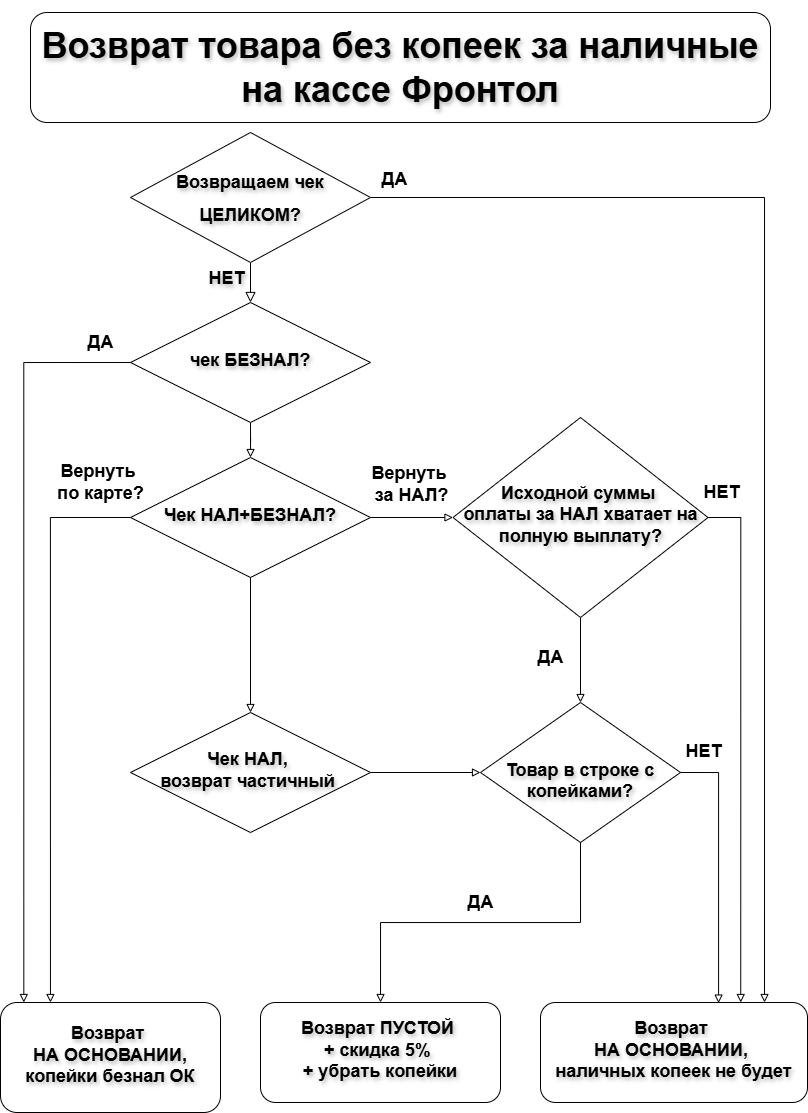

The diagram above was exported from draw.io. Its source (the exported page's mxGraphModel, read from the mxfile embedded in the PNG):
<mxGraphModel dx="815" dy="429" grid="1" gridSize="10" guides="1" tooltips="1" connect="1" arrows="1" fold="1" page="1" pageScale="1" pageWidth="827" pageHeight="1169" math="0" shadow="0">
  <root>
    <mxCell id="WIyWlLk6GJQsqaUBKTNV-0" />
    <mxCell id="WIyWlLk6GJQsqaUBKTNV-1" parent="WIyWlLk6GJQsqaUBKTNV-0" />
    <mxCell id="WIyWlLk6GJQsqaUBKTNV-3" value="&lt;h1&gt;&lt;font&gt;Возврат товара без копеек за наличные на кассе Фронтол&lt;/font&gt;&lt;/h1&gt;" style="rounded=1;whiteSpace=wrap;html=1;fontSize=18;glass=0;strokeWidth=1;shadow=0;flipH=0;flipV=1;fontStyle=1;textShadow=1;" parent="WIyWlLk6GJQsqaUBKTNV-1" vertex="1">
      <mxGeometry x="50" y="20" width="740" height="110" as="geometry" />
    </mxCell>
    <mxCell id="WIyWlLk6GJQsqaUBKTNV-4" value="НЕТ" style="rounded=0;html=1;jettySize=auto;orthogonalLoop=1;fontSize=18;endArrow=block;endFill=0;endSize=8;strokeWidth=1;shadow=0;labelBackgroundColor=none;edgeStyle=orthogonalEdgeStyle;fontStyle=1;textShadow=1;labelPosition=center;verticalLabelPosition=middle;align=center;verticalAlign=middle;" parent="WIyWlLk6GJQsqaUBKTNV-1" source="WIyWlLk6GJQsqaUBKTNV-6" target="WIyWlLk6GJQsqaUBKTNV-10" edge="1">
      <mxGeometry x="-0.2" y="-24" relative="1" as="geometry">
        <mxPoint as="offset" />
      </mxGeometry>
    </mxCell>
    <mxCell id="WIyWlLk6GJQsqaUBKTNV-5" value="" style="edgeStyle=orthogonalEdgeStyle;rounded=0;html=1;jettySize=auto;orthogonalLoop=1;fontSize=18;endArrow=block;endFill=0;endSize=6;strokeWidth=1;shadow=0;labelBackgroundColor=none;fontStyle=1;textShadow=1;entryX=0.839;entryY=0;entryDx=0;entryDy=0;entryPerimeter=0;" parent="WIyWlLk6GJQsqaUBKTNV-1" source="WIyWlLk6GJQsqaUBKTNV-6" target="gzM4uBrMeB7lrDt3MPNu-17" edge="1">
      <mxGeometry y="10" relative="1" as="geometry">
        <mxPoint as="offset" />
        <mxPoint x="800" y="920" as="targetPoint" />
      </mxGeometry>
    </mxCell>
    <mxCell id="gzM4uBrMeB7lrDt3MPNu-42" value="ДА" style="edgeLabel;html=1;align=center;verticalAlign=bottom;resizable=0;points=[];fontSize=18;fontStyle=1;labelPosition=center;verticalLabelPosition=top;" parent="WIyWlLk6GJQsqaUBKTNV-5" connectable="0" vertex="1">
      <mxGeometry x="-0.6688" y="-4" relative="1" as="geometry">
        <mxPoint x="-175" y="-9" as="offset" />
      </mxGeometry>
    </mxCell>
    <mxCell id="WIyWlLk6GJQsqaUBKTNV-6" value="&lt;h2&gt;&lt;font style=&quot;font-size: 18px;&quot;&gt;Возвращаем чек ЦЕЛИКОМ?&lt;/font&gt;&lt;/h2&gt;" style="rhombus;whiteSpace=wrap;html=1;shadow=0;fontFamily=Helvetica;fontSize=18;align=center;strokeWidth=1;spacing=6;spacingTop=-4;fontStyle=1;textShadow=1;" parent="WIyWlLk6GJQsqaUBKTNV-1" vertex="1">
      <mxGeometry x="150" y="140" width="240" height="130" as="geometry" />
    </mxCell>
    <mxCell id="gzM4uBrMeB7lrDt3MPNu-6" value="" style="edgeStyle=orthogonalEdgeStyle;rounded=0;orthogonalLoop=1;jettySize=auto;html=1;fontSize=18;fontStyle=1;textShadow=1;endArrow=block;endFill=0;" parent="WIyWlLk6GJQsqaUBKTNV-1" source="WIyWlLk6GJQsqaUBKTNV-10" target="gzM4uBrMeB7lrDt3MPNu-5" edge="1">
      <mxGeometry relative="1" as="geometry" />
    </mxCell>
    <mxCell id="WIyWlLk6GJQsqaUBKTNV-10" value="чек БЕЗНАЛ?" style="rhombus;whiteSpace=wrap;html=1;shadow=0;fontFamily=Helvetica;fontSize=18;align=center;strokeWidth=1;spacing=6;spacingTop=-4;fontStyle=1;textShadow=1;" parent="WIyWlLk6GJQsqaUBKTNV-1" vertex="1">
      <mxGeometry x="150" y="310" width="240" height="120" as="geometry" />
    </mxCell>
    <mxCell id="gzM4uBrMeB7lrDt3MPNu-9" value="" style="edgeStyle=orthogonalEdgeStyle;rounded=0;orthogonalLoop=1;jettySize=auto;html=1;labelPosition=center;verticalLabelPosition=middle;align=center;verticalAlign=middle;fontSize=18;fontStyle=1;textShadow=1;entryX=0.227;entryY=0;entryDx=0;entryDy=0;exitX=0;exitY=0.5;exitDx=0;exitDy=0;endArrow=block;endFill=0;entryPerimeter=0;" parent="WIyWlLk6GJQsqaUBKTNV-1" source="gzM4uBrMeB7lrDt3MPNu-5" target="gzM4uBrMeB7lrDt3MPNu-8" edge="1">
      <mxGeometry relative="1" as="geometry" />
    </mxCell>
    <mxCell id="gzM4uBrMeB7lrDt3MPNu-43" value="Вернуть&amp;nbsp;&lt;div&gt;по карте?&lt;/div&gt;" style="edgeLabel;html=1;align=center;verticalAlign=middle;resizable=0;points=[];fontSize=18;fontStyle=1" parent="gzM4uBrMeB7lrDt3MPNu-9" connectable="0" vertex="1">
      <mxGeometry x="-0.254" relative="1" as="geometry">
        <mxPoint x="50" y="-166" as="offset" />
      </mxGeometry>
    </mxCell>
    <mxCell id="gzM4uBrMeB7lrDt3MPNu-16" value="" style="edgeStyle=orthogonalEdgeStyle;rounded=0;orthogonalLoop=1;jettySize=auto;html=1;fontSize=18;fontStyle=1;textShadow=1;entryX=0;entryY=0.5;entryDx=0;entryDy=0;endArrow=block;endFill=0;" parent="WIyWlLk6GJQsqaUBKTNV-1" source="gzM4uBrMeB7lrDt3MPNu-5" target="YAb-4AsyP5W_7nHh6_IE-5" edge="1">
      <mxGeometry relative="1" as="geometry" />
    </mxCell>
    <mxCell id="gzM4uBrMeB7lrDt3MPNu-29" value="" style="edgeStyle=orthogonalEdgeStyle;rounded=0;orthogonalLoop=1;jettySize=auto;html=1;fontSize=18;fontStyle=1;textShadow=1;endArrow=block;endFill=0;" parent="WIyWlLk6GJQsqaUBKTNV-1" source="gzM4uBrMeB7lrDt3MPNu-5" target="gzM4uBrMeB7lrDt3MPNu-28" edge="1">
      <mxGeometry relative="1" as="geometry" />
    </mxCell>
    <mxCell id="gzM4uBrMeB7lrDt3MPNu-5" value="Чек НАЛ+БЕЗНАЛ?" style="rhombus;whiteSpace=wrap;html=1;shadow=0;strokeWidth=1;spacing=6;spacingTop=-4;fontSize=18;fontStyle=1;textShadow=1;" parent="WIyWlLk6GJQsqaUBKTNV-1" vertex="1">
      <mxGeometry x="150" y="465" width="240" height="120" as="geometry" />
    </mxCell>
    <mxCell id="gzM4uBrMeB7lrDt3MPNu-8" value="Возврат&amp;nbsp;&lt;div&gt;НА ОСНОВАНИИ, копейки безнал ОК&lt;/div&gt;" style="whiteSpace=wrap;html=1;shadow=0;strokeWidth=1;spacing=6;spacingTop=-4;rounded=1;fontSize=18;fontStyle=1;textShadow=1;" parent="WIyWlLk6GJQsqaUBKTNV-1" vertex="1">
      <mxGeometry x="20" y="1010" width="220" height="110" as="geometry" />
    </mxCell>
    <mxCell id="gzM4uBrMeB7lrDt3MPNu-15" value="&lt;div&gt;&lt;br&gt;&lt;/div&gt;Товар в строке с копейками?" style="rhombus;whiteSpace=wrap;html=1;shadow=0;strokeWidth=1;spacing=6;spacingTop=-4;fontSize=18;fontStyle=1;textShadow=1;" parent="WIyWlLk6GJQsqaUBKTNV-1" vertex="1">
      <mxGeometry x="500" y="710" width="200" height="140" as="geometry" />
    </mxCell>
    <mxCell id="gzM4uBrMeB7lrDt3MPNu-17" value="Возврат&amp;nbsp;&lt;div&gt;НА ОСНОВАНИИ,&amp;nbsp;&lt;/div&gt;&lt;div&gt;наличных копеек не будет&lt;/div&gt;" style="rounded=1;whiteSpace=wrap;html=1;shadow=0;strokeWidth=1;spacing=6;spacingTop=-4;fontSize=18;fontStyle=1;textShadow=1;" parent="WIyWlLk6GJQsqaUBKTNV-1" vertex="1">
      <mxGeometry x="560" y="1010" width="267" height="100" as="geometry" />
    </mxCell>
    <mxCell id="gzM4uBrMeB7lrDt3MPNu-25" value="Возврат&amp;nbsp;&lt;span style=&quot;background-color: transparent; color: light-dark(rgb(0, 0, 0), rgb(255, 255, 255));&quot;&gt;ПУСТОЙ&amp;nbsp;&lt;/span&gt;&lt;div&gt;&lt;div&gt;+ скидка 5%&amp;nbsp;&lt;/div&gt;&lt;div&gt;+ убрать копейки&lt;/div&gt;&lt;/div&gt;" style="rounded=1;whiteSpace=wrap;html=1;shadow=0;strokeWidth=1;spacing=6;spacingTop=-4;fontSize=18;fontStyle=1;textShadow=1;" parent="WIyWlLk6GJQsqaUBKTNV-1" vertex="1">
      <mxGeometry x="280" y="1010" width="240" height="100" as="geometry" />
    </mxCell>
    <mxCell id="gzM4uBrMeB7lrDt3MPNu-31" style="edgeStyle=orthogonalEdgeStyle;rounded=0;orthogonalLoop=1;jettySize=auto;html=1;entryX=0;entryY=0.5;entryDx=0;entryDy=0;textShadow=1;fontSize=18;endArrow=block;endFill=0;" parent="WIyWlLk6GJQsqaUBKTNV-1" source="gzM4uBrMeB7lrDt3MPNu-28" target="gzM4uBrMeB7lrDt3MPNu-15" edge="1">
      <mxGeometry relative="1" as="geometry" />
    </mxCell>
    <mxCell id="gzM4uBrMeB7lrDt3MPNu-28" value="Чек НАЛ,&amp;nbsp;&lt;div&gt;возврат частичный&amp;nbsp;&lt;/div&gt;" style="rhombus;whiteSpace=wrap;html=1;shadow=0;strokeWidth=1;spacing=6;spacingTop=-4;fontSize=18;fontStyle=1;textShadow=1;" parent="WIyWlLk6GJQsqaUBKTNV-1" vertex="1">
      <mxGeometry x="150" y="720" width="240" height="120" as="geometry" />
    </mxCell>
    <mxCell id="gzM4uBrMeB7lrDt3MPNu-35" style="edgeStyle=orthogonalEdgeStyle;rounded=0;orthogonalLoop=1;jettySize=auto;html=1;exitX=1;exitY=0.5;exitDx=0;exitDy=0;endArrow=block;endFill=0;entryX=0.667;entryY=0.006;entryDx=0;entryDy=0;entryPerimeter=0;" parent="WIyWlLk6GJQsqaUBKTNV-1" source="gzM4uBrMeB7lrDt3MPNu-15" target="gzM4uBrMeB7lrDt3MPNu-17" edge="1">
      <mxGeometry relative="1" as="geometry">
        <mxPoint x="738" y="980" as="targetPoint" />
      </mxGeometry>
    </mxCell>
    <mxCell id="gzM4uBrMeB7lrDt3MPNu-36" value="НЕТ" style="edgeLabel;html=1;align=center;verticalAlign=middle;resizable=0;points=[];fontSize=18;fontStyle=1" parent="gzM4uBrMeB7lrDt3MPNu-35" connectable="0" vertex="1">
      <mxGeometry x="0.0314" y="-1" relative="1" as="geometry">
        <mxPoint x="-14" y="-122" as="offset" />
      </mxGeometry>
    </mxCell>
    <mxCell id="gzM4uBrMeB7lrDt3MPNu-37" style="edgeStyle=orthogonalEdgeStyle;rounded=0;orthogonalLoop=1;jettySize=auto;html=1;exitX=0.5;exitY=1;exitDx=0;exitDy=0;endArrow=block;endFill=0;" parent="WIyWlLk6GJQsqaUBKTNV-1" source="gzM4uBrMeB7lrDt3MPNu-15" target="gzM4uBrMeB7lrDt3MPNu-25" edge="1">
      <mxGeometry relative="1" as="geometry">
        <mxPoint x="430" y="980" as="targetPoint" />
      </mxGeometry>
    </mxCell>
    <mxCell id="gzM4uBrMeB7lrDt3MPNu-38" value="ДА" style="edgeLabel;html=1;align=center;verticalAlign=middle;resizable=0;points=[];fontSize=18;fontStyle=1" parent="gzM4uBrMeB7lrDt3MPNu-37" connectable="0" vertex="1">
      <mxGeometry x="-0.1697" y="-2" relative="1" as="geometry">
        <mxPoint x="-31" y="-18" as="offset" />
      </mxGeometry>
    </mxCell>
    <mxCell id="gzM4uBrMeB7lrDt3MPNu-39" style="edgeStyle=orthogonalEdgeStyle;rounded=0;orthogonalLoop=1;jettySize=auto;html=1;entryX=0.106;entryY=0;entryDx=0;entryDy=0;entryPerimeter=0;exitX=0;exitY=0.5;exitDx=0;exitDy=0;endArrow=block;endFill=0;" parent="WIyWlLk6GJQsqaUBKTNV-1" source="WIyWlLk6GJQsqaUBKTNV-10" target="gzM4uBrMeB7lrDt3MPNu-8" edge="1">
      <mxGeometry relative="1" as="geometry" />
    </mxCell>
    <mxCell id="gzM4uBrMeB7lrDt3MPNu-40" value="ДА" style="edgeLabel;html=1;align=center;verticalAlign=middle;resizable=0;points=[];fontSize=18;fontStyle=1" parent="gzM4uBrMeB7lrDt3MPNu-39" connectable="0" vertex="1">
      <mxGeometry x="-0.774" y="3" relative="1" as="geometry">
        <mxPoint x="54" y="-23" as="offset" />
      </mxGeometry>
    </mxCell>
    <mxCell id="gzM4uBrMeB7lrDt3MPNu-44" value="Вернуть&amp;nbsp;&lt;div&gt;за НАЛ?&lt;/div&gt;" style="edgeLabel;html=1;align=center;verticalAlign=middle;resizable=0;points=[];fontSize=18;fontStyle=1" parent="WIyWlLk6GJQsqaUBKTNV-1" connectable="0" vertex="1">
      <mxGeometry x="472.5" y="530" as="geometry">
        <mxPoint x="-42" y="-38" as="offset" />
      </mxGeometry>
    </mxCell>
    <mxCell id="YAb-4AsyP5W_7nHh6_IE-6" style="edgeStyle=orthogonalEdgeStyle;rounded=0;orthogonalLoop=1;jettySize=auto;html=1;endArrow=block;endFill=0;" edge="1" parent="WIyWlLk6GJQsqaUBKTNV-1" source="YAb-4AsyP5W_7nHh6_IE-5" target="gzM4uBrMeB7lrDt3MPNu-15">
      <mxGeometry relative="1" as="geometry" />
    </mxCell>
    <mxCell id="YAb-4AsyP5W_7nHh6_IE-7" value="ДА" style="edgeLabel;html=1;align=center;verticalAlign=middle;resizable=0;points=[];fontSize=18;fontStyle=1" vertex="1" connectable="0" parent="YAb-4AsyP5W_7nHh6_IE-6">
      <mxGeometry x="-0.0571" y="2" relative="1" as="geometry">
        <mxPoint x="-32" as="offset" />
      </mxGeometry>
    </mxCell>
    <mxCell id="YAb-4AsyP5W_7nHh6_IE-8" style="edgeStyle=orthogonalEdgeStyle;rounded=0;orthogonalLoop=1;jettySize=auto;html=1;entryX=0.75;entryY=0;entryDx=0;entryDy=0;exitX=1;exitY=0.5;exitDx=0;exitDy=0;endArrow=block;endFill=0;" edge="1" parent="WIyWlLk6GJQsqaUBKTNV-1" source="YAb-4AsyP5W_7nHh6_IE-5" target="gzM4uBrMeB7lrDt3MPNu-17">
      <mxGeometry relative="1" as="geometry">
        <mxPoint x="750" y="510" as="sourcePoint" />
        <Array as="points">
          <mxPoint x="760" y="525" />
        </Array>
      </mxGeometry>
    </mxCell>
    <mxCell id="YAb-4AsyP5W_7nHh6_IE-9" value="НЕТ" style="edgeLabel;html=1;align=center;verticalAlign=middle;resizable=0;points=[];fontSize=18;fontStyle=1" vertex="1" connectable="0" parent="YAb-4AsyP5W_7nHh6_IE-8">
      <mxGeometry x="-0.4133" y="2" relative="1" as="geometry">
        <mxPoint x="-22" y="-144" as="offset" />
      </mxGeometry>
    </mxCell>
    <mxCell id="YAb-4AsyP5W_7nHh6_IE-5" value="&lt;div style=&quot;font-size: 12px; font-weight: 400;&quot;&gt;&lt;b style=&quot;background-color: transparent; color: light-dark(rgb(0, 0, 0), rgb(255, 255, 255)); font-size: 18px;&quot;&gt;&lt;br&gt;&lt;/b&gt;&lt;/div&gt;&lt;div style=&quot;font-size: 12px; font-weight: 400;&quot;&gt;&lt;b style=&quot;background-color: transparent; color: light-dark(rgb(0, 0, 0), rgb(255, 255, 255)); font-size: 18px;&quot;&gt;Исходной суммы&amp;nbsp;&lt;/b&gt;&lt;/div&gt;&lt;div style=&quot;font-size: 12px; font-weight: 400;&quot;&gt;&lt;b style=&quot;background-color: transparent; color: light-dark(rgb(0, 0, 0), rgb(255, 255, 255)); font-size: 18px;&quot;&gt;оплаты&amp;nbsp;&lt;/b&gt;&lt;b style=&quot;background-color: transparent; color: light-dark(rgb(0, 0, 0), rgb(255, 255, 255)); font-size: 18px;&quot;&gt;за НАЛ хватает&amp;nbsp;&lt;/b&gt;&lt;b style=&quot;background-color: transparent; color: light-dark(rgb(0, 0, 0), rgb(255, 255, 255)); font-size: 18px;&quot;&gt;на полную&amp;nbsp;&lt;/b&gt;&lt;b style=&quot;background-color: transparent; color: light-dark(rgb(0, 0, 0), rgb(255, 255, 255)); font-size: 18px;&quot;&gt;выплату?&lt;/b&gt;&lt;/div&gt;&lt;div&gt;&lt;b style=&quot;background-color: transparent; color: light-dark(rgb(0, 0, 0), rgb(255, 255, 255)); font-size: 18px;&quot;&gt;&lt;br&gt;&lt;/b&gt;&lt;/div&gt;" style="rhombus;whiteSpace=wrap;html=1;shadow=0;strokeWidth=1;spacing=6;spacingTop=-4;fontSize=18;fontStyle=1;textShadow=1;verticalAlign=middle;" vertex="1" parent="WIyWlLk6GJQsqaUBKTNV-1">
      <mxGeometry x="472.5" y="425" width="255" height="200" as="geometry" />
    </mxCell>
  </root>
</mxGraphModel>